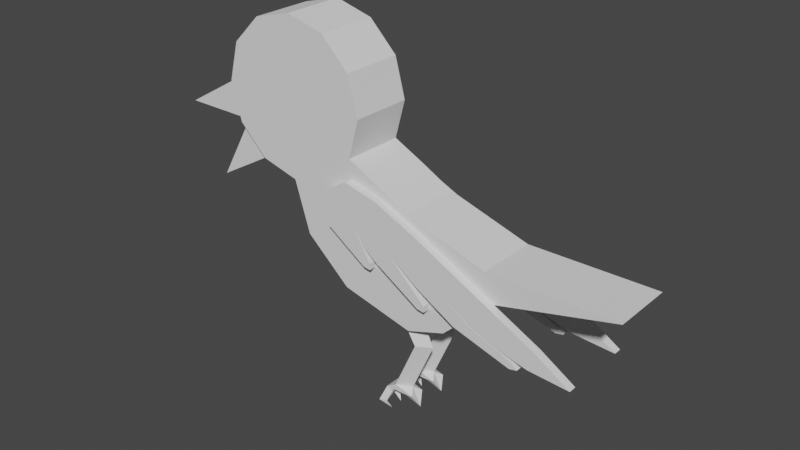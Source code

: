 # Source: Bird.blend  (saved by Blender 2.92.15; exported with 4.5.12 LTS)
import bpy
from mathutils import Matrix  # noqa: F401  (used for matrix-valued properties, if any)

bpy.ops.wm.read_factory_settings(use_empty=True)
scene = bpy.context.scene
scene.name = 'Scene'

# ---- collections
col_collection = bpy.data.collections.new('Collection'); scene.collection.children.link(col_collection)

# ---- world
world_world = bpy.data.worlds.new('World'); scene.world = world_world
world_world.use_nodes = True; world_world.node_tree.nodes.clear()
_N = world_world.node_tree.nodes; _L = world_world.node_tree.links
n0 = _N.new('ShaderNodeOutputWorld'); n0.name = 'World Output'; n0.location = (300, 300)
n1 = _N.new('ShaderNodeBackground'); n1.name = 'Background'; n1.location = (10, 300)
n1.inputs[0].default_value = (0.05088, 0.05088, 0.05088, 1.0)
_L.new(n1.outputs[0], n0.inputs[0])
n0.is_active_output = True
world_world.color = (0.05088, 0.05088, 0.05088)
world_world.use_sun_shadow = False
world_world.sun_shadow_jitter_overblur = 0.0

# ---- meshes
me_circle = bpy.data.meshes.new('Circle')
me_circle.from_pydata([(-0.8428, -0.7098, -0.4006), (-0.8428, 0.2902, -0.4006), (-1.343, 0.1562, -0.4006), (-1.709, -0.2098, -0.4006), (-1.843, -0.7098, -0.4006), (-1.709, -1.21, -0.4006), (-1.343, -1.576, -0.4006), (-0.8428, -1.71, -0.4006), (-0.3428, -1.576, -0.4006), (0.02324, -1.21, -0.4006), (0.1572, -0.7098, -0.4006), (0.02324, -0.2098, -0.4006), (-0.3428, 0.1562, -0.4006), (-0.6379, 0.9432, -0.4006), (0.4306, -0.00542, -0.4006), (0.06655, 0.5506, -0.4006), (-0.05795, 1.462, -0.4006), (0.8489, 0.2174, -0.4006), (0.5465, 0.8759, -0.4006), (0.8812, 1.691, -0.4006), (1.91, 0.5442, -0.4006), (1.376, 1.521, -0.4006), (3.54, 0.5346, -0.4006), (2.052, 0.8926, -0.4006), (-0.8428, -0.7098, 0.4006), (-0.8428, 0.2902, 0.4006), (-1.343, 0.1562, 0.4006), (-1.709, -0.2098, 0.4006), (-1.843, -0.7098, 0.4006), (-1.709, -1.21, 0.4006), (-1.343, -1.576, 0.4006), (-0.8428, -1.71, 0.4006), (-0.3428, -1.576, 0.4006), (0.02324, -1.21, 0.4006), (0.1572, -0.7098, 0.4006), (0.02324, -0.2098, 0.4006), (-0.3428, 0.1562, 0.4006), (-0.6379, 0.9432, 0.4006), (0.4306, -0.00542, 0.4006), (0.06655, 0.5506, 0.4006), (-0.05795, 1.462, 0.4006), (0.8489, 0.2174, 0.4006), (0.5465, 0.8759, 0.4006), (0.8812, 1.691, 0.4006), (1.91, 0.5442, 0.4006), (1.376, 1.521, 0.4006), (3.54, 0.5346, 0.4006), (2.052, 0.8926, 0.4006)], [], [(0, 2, 1), (0, 3, 2), (0, 4, 3), (0, 5, 4), (0, 6, 5), (0, 7, 6), (0, 8, 7), (0, 9, 8), (0, 10, 9), (0, 11, 10), (0, 12, 11), (0, 1, 12), (1, 13, 15, 12), (12, 15, 14, 11), (13, 16, 18, 15), (15, 18, 17, 14), (16, 19, 21, 18), (18, 21, 20, 17), (21, 23, 22, 20), (24, 25, 26), (24, 26, 27), (24, 27, 28), (24, 28, 29), (24, 29, 30), (24, 30, 31), (24, 31, 32), (24, 32, 33), (24, 33, 34), (24, 34, 35), (24, 35, 36), (24, 36, 25), (25, 36, 39, 37), (36, 35, 38, 39), (37, 39, 42, 40), (39, 38, 41, 42), (40, 42, 45, 43), (42, 41, 44, 45), (45, 44, 46, 47), (14, 17, 41, 38), (6, 7, 31, 30), (13, 1, 25, 37), (23, 21, 45, 47), (10, 11, 35, 34), (3, 4, 28, 27), (21, 19, 43, 45), (7, 8, 32, 31), (11, 14, 38, 35), (19, 16, 40, 43), (4, 5, 29, 28), (1, 2, 26, 25), (8, 9, 33, 32), (17, 20, 44, 41), (16, 13, 37, 40), (5, 6, 30, 29), (22, 23, 47, 46), (9, 10, 34, 33), (20, 22, 46, 44), (2, 3, 27, 26)])
_uv = me_circle.uv_layers.new(name='UVMap')
_uv.uv.foreach_set('vector', [0.5, 0.5, 0.25, 0.933, 0.5, 1.0, 0.5, 0.5, 0.06699, 0.75, 0.25, 0.933, 0.5, 0.5, 0.0, 0.5, 0.06699, 0.75, 0.5, 0.5, 0.06699, 0.25, 0.0, 0.5, 0.5, 0.5, 0.25, 0.06699, 0.06699, 0.25, 0.5, 0.5, 0.5, 0.0, 0.25, 0.06699, 0.5, 0.5, 0.75, 0.06699, 0.5, 0.0, 0.5, 0.5, 0.933, 0.25, 0.75, 0.06699, 0.5, 0.5, 1.0, 0.5, 0.933, 0.25, 0.5, 0.5, 0.933, 0.75, 1.0, 0.5, 0.5, 0.5, 0.75, 0.933, 0.933, 0.75, 0.5, 0.5, 0.5, 1.0, 0.75, 0.933, 0.5, 1.0, 0.5, 1.0, 0.75, 0.933, 0.75, 0.933, 0.75, 0.933, 0.75, 0.933, 0.933, 0.75, 0.933, 0.75, 0.5, 1.0, 0.5, 1.0, 0.75, 0.933, 0.75, 0.933, 0.75, 0.933, 0.75, 0.933, 0.933, 0.75, 0.933, 0.75, 0.5, 1.0, 0.5, 1.0, 0.75, 0.933, 0.75, 0.933, 0.75, 0.933, 0.75, 0.933, 0.933, 0.75, 0.933, 0.75, 0.75, 0.933, 0.75, 0.933, 0.933, 0.75, 0.933, 0.75, 0.5, 0.5, 0.5, 1.0, 0.25, 0.933, 0.5, 0.5, 0.25, 0.933, 0.06699, 0.75, 0.5, 0.5, 0.06699, 0.75, 0.0, 0.5, 0.5, 0.5, 0.0, 0.5, 0.06699, 0.25, 0.5, 0.5, 0.06699, 0.25, 0.25, 0.06699, 0.5, 0.5, 0.25, 0.06699, 0.5, 0.0, 0.5, 0.5, 0.5, 0.0, 0.75, 0.06699, 0.5, 0.5, 0.75, 0.06699, 0.933, 0.25, 0.5, 0.5, 0.933, 0.25, 1.0, 0.5, 0.5, 0.5, 1.0, 0.5, 0.933, 0.75, 0.5, 0.5, 0.933, 0.75, 0.75, 0.933, 0.5, 0.5, 0.75, 0.933, 0.5, 1.0, 0.5, 1.0, 0.75, 0.933, 0.75, 0.933, 0.5, 1.0, 0.75, 0.933, 0.933, 0.75, 0.933, 0.75, 0.75, 0.933, 0.5, 1.0, 0.75, 0.933, 0.75, 0.933, 0.5, 1.0, 0.75, 0.933, 0.933, 0.75, 0.933, 0.75, 0.75, 0.933, 0.5, 1.0, 0.75, 0.933, 0.75, 0.933, 0.5, 1.0, 0.75, 0.933, 0.933, 0.75, 0.933, 0.75, 0.75, 0.933, 0.75, 0.933, 0.933, 0.75, 0.933, 0.75, 0.75, 0.933, 0.933, 0.75, 0.933, 0.75, 0.933, 0.75, 0.933, 0.75, 0.25, 0.06699, 0.5, 0.0, 0.5, 0.0, 0.25, 0.06699, 0.5, 1.0, 0.5, 1.0, 0.5, 1.0, 0.5, 1.0, 0.75, 0.933, 0.75, 0.933, 0.75, 0.933, 0.75, 0.933, 1.0, 0.5, 0.933, 0.75, 0.933, 0.75, 1.0, 0.5, 0.06699, 0.75, 0.0, 0.5, 0.0, 0.5, 0.06699, 0.75, 0.75, 0.933, 0.5, 1.0, 0.5, 1.0, 0.75, 0.933, 0.5, 0.0, 0.75, 0.06699, 0.75, 0.06699, 0.5, 0.0, 0.933, 0.75, 0.933, 0.75, 0.933, 0.75, 0.933, 0.75, 0.5, 1.0, 0.5, 1.0, 0.5, 1.0, 0.5, 1.0, 0.0, 0.5, 0.06699, 0.25, 0.06699, 0.25, 0.0, 0.5, 0.5, 1.0, 0.25, 0.933, 0.25, 0.933, 0.5, 1.0, 0.75, 0.06699, 0.933, 0.25, 0.933, 0.25, 0.75, 0.06699, 0.933, 0.75, 0.933, 0.75, 0.933, 0.75, 0.933, 0.75, 0.5, 1.0, 0.5, 1.0, 0.5, 1.0, 0.5, 1.0, 0.06699, 0.25, 0.25, 0.06699, 0.25, 0.06699, 0.06699, 0.25, 0.933, 0.75, 0.75, 0.933, 0.75, 0.933, 0.933, 0.75, 0.933, 0.25, 1.0, 0.5, 1.0, 0.5, 0.933, 0.25, 0.933, 0.75, 0.933, 0.75, 0.933, 0.75, 0.933, 0.75, 0.25, 0.933, 0.06699, 0.75, 0.06699, 0.75, 0.25, 0.933])
me_circle.use_remesh_fix_poles = True
me_circle.use_remesh_preserve_attributes = False
me_circle.use_mirror_vertex_groups = False
me_circle.update()
me_plane = bpy.data.meshes.new('Plane')
me_plane.from_pydata([(3.605, -1.6, 0.8086), (3.525, -2.163, 0.8086), (2.974, -1.281, 0.8086), (2.889, -1.916, 0.8086), (4.946, -2.356, 0.8086), (4.099, -2.3, 0.8086), (4.236, -1.919, 0.8086), (3.904, -2.402, 0.8086), (1.73, -1.608, 0.8086), (2.108, -1.425, 0.8086), (3.746, -2.433, 0.8086), (3.786, -2.294, 0.8086), (2.551, -2.08, 0.8086), (2.862, -1.929, 0.8086), (1.893, -2.052, 0.8086), (1.89, -1.933, 0.8086), (1.748, -2.033, 0.8086), (0.7562, -0.919, 0.8086), (-0.1779, -0.2101, 0.8086), (1.105, -1.174, 0.8086), (0.4484, -0.5905, 0.8086), (1.191, -0.4086, 0.8086), (0.4937, -1.208, 0.8086), (0.7602, -1.419, 0.8086), (0.6333, -1.642, 0.8086), (0.6283, -1.512, 0.8086), (-0.3401, -0.316, 0.8086), (0.2286, -0.83, 0.8086), (1.712, -0.6433, 0.8086), (0.4878, -1.617, 0.8086), (0.06918, -0.04888, 0.8086), (-0.3978, -0.3536, 0.8086), (0.7833, -0.2254, 0.8086), (-0.3605, -1.041, 0.8086), (-0.3605, -1.041, 0.6416), (0.7833, -0.2254, 0.6416), (-0.3978, -0.3536, 0.6416), (0.06918, -0.04888, 0.6416), (0.4878, -1.617, 0.6416), (1.712, -0.6433, 0.6416), (0.2286, -0.83, 0.6416), (-0.3401, -0.316, 0.6416), (0.6283, -1.512, 0.6416), (0.6333, -1.642, 0.6416), (0.7602, -1.419, 0.6416), (0.4937, -1.208, 0.6416), (1.191, -0.4086, 0.6416), (0.4484, -0.5905, 0.6416), (1.105, -1.174, 0.6416), (-0.1779, -0.2101, 0.6416), (0.7562, -0.919, 0.6416), (1.748, -2.033, 0.6416), (1.89, -1.933, 0.6416), (1.893, -2.052, 0.6416), (2.862, -1.929, 0.6416), (2.551, -2.08, 0.6416), (3.786, -2.294, 0.6416), (3.746, -2.433, 0.6416), (2.108, -1.425, 0.6416), (1.73, -1.608, 0.6416), (3.904, -2.402, 0.6416), (4.236, -1.919, 0.6416), (4.099, -2.3, 0.6416), (4.946, -2.356, 0.6416), (2.889, -1.916, 0.6416), (2.974, -1.281, 0.6416), (3.525, -2.163, 0.6416), (3.605, -1.6, 0.6416)], [], [(2, 3, 1, 0), (28, 9, 3, 2), (5, 4, 6), (0, 1, 5, 6), (11, 10, 7), (28, 19, 8, 9), (13, 12, 10, 11), (9, 8, 12, 13), (15, 16, 14), (19, 23, 16, 15), (27, 20, 18, 26), (32, 20, 17, 21), (21, 17, 19, 28), (17, 22, 23, 19), (25, 29, 24), (33, 27, 26, 31), (20, 27, 22, 17), (27, 33, 29, 25), (20, 32, 30, 18), (47, 49, 37, 35), (40, 42, 38, 34), (47, 50, 45, 40), (34, 36, 41, 40), (42, 43, 38), (50, 48, 44, 45), (46, 39, 48, 50), (35, 46, 50, 47), (40, 41, 49, 47), (48, 52, 51, 44), (52, 53, 51), (58, 54, 55, 59), (54, 56, 57, 55), (39, 58, 59, 48), (56, 60, 57), (67, 61, 62, 66), (62, 61, 63), (39, 65, 64, 58), (65, 67, 66, 64), (43, 42, 25, 24), (65, 39, 28, 2), (35, 37, 30, 32), (53, 52, 15, 14), (45, 44, 23, 22), (66, 62, 5, 1), (41, 36, 31, 26), (67, 65, 2, 0), (34, 38, 29, 33), (59, 55, 12, 8), (58, 64, 3, 9), (46, 35, 32, 21), (37, 49, 18, 30), (63, 61, 6, 4), (56, 54, 13, 11), (49, 41, 26, 18), (55, 57, 10, 12), (64, 66, 1, 3), (54, 58, 9, 13), (61, 67, 0, 6), (42, 40, 27, 25), (48, 59, 8, 19), (40, 45, 22, 27), (60, 56, 11, 7), (52, 48, 19, 15), (38, 43, 24, 29), (57, 60, 7, 10), (36, 34, 33, 31), (44, 51, 16, 23), (39, 46, 21, 28), (62, 63, 4, 5), (51, 53, 14, 16)])
_uv = me_plane.uv_layers.new(name='UVMap')
_uv.uv.foreach_set('vector', [1.0, 0.0, 1.0, 0.0, 1.0, 0.0, 1.0, 0.0, 1.0, 0.0, 1.0, 0.0, 1.0, 0.0, 1.0, 0.0, 1.0, 0.0, 0.0, 0.0, 1.0, 0.0, 1.0, 0.0, 1.0, 0.0, 1.0, 0.0, 1.0, 0.0, 1.0, 0.0, 0.5404, 0.0, 1.0, 0.0, 1.0, 0.0, 0.5404, 0.0, 0.5404, 0.0, 1.0, 0.0, 1.0, 0.0, 0.5404, 0.0, 0.5404, 0.0, 1.0, 0.0, 1.0, 0.0, 0.5404, 0.0, 0.5404, 0.0, 1.0, 0.0, 0.5404, 0.0, 0.2388, 0.0, 0.5404, 0.0, 0.5404, 0.0, 0.2388, 0.0, 0.2388, 0.0, 0.5404, 0.0, 0.1236, 0.0, 0.4709, 0.0, 0.4709, 1.0, 0.1236, 1.0, 1.0, 0.0, 0.4709, 0.0, 0.4902, 0.0, 1.0, 0.0, 1.0, 0.0, 0.4902, 0.0, 0.5404, 0.0, 1.0, 0.0, 0.4902, 0.0, 0.1557, 0.0, 0.2388, 0.0, 0.5404, 0.0, 0.1236, 0.0, 0.0, 0.0, 0.1236, 0.0, 0.0, 0.0, 0.1236, 0.0, 0.1236, 1.0, 0.0, 1.0, 0.4709, 0.0, 0.1236, 0.0, 0.1557, 0.0, 0.4902, 0.0, 0.1236, 0.0, 0.0, 0.0, 0.0, 0.0, 0.1236, 0.0, 0.4709, 0.0, 1.0, 0.0, 1.0, 1.0, 0.4709, 1.0, 0.4709, 0.0, 0.4709, 1.0, 1.0, 1.0, 1.0, 0.0, 0.1236, 0.0, 0.1236, 0.0, 0.0, 0.0, 0.0, 0.0, 0.4709, 0.0, 0.4902, 0.0, 0.1557, 0.0, 0.1236, 0.0, 0.0, 0.0, 0.0, 1.0, 0.1236, 1.0, 0.1236, 0.0, 0.1236, 0.0, 0.1236, 0.0, 0.0, 0.0, 0.4902, 0.0, 0.5404, 0.0, 0.2388, 0.0, 0.1557, 0.0, 1.0, 0.0, 1.0, 0.0, 0.5404, 0.0, 0.4902, 0.0, 1.0, 0.0, 1.0, 0.0, 0.4902, 0.0, 0.4709, 0.0, 0.1236, 0.0, 0.1236, 1.0, 0.4709, 1.0, 0.4709, 0.0, 0.5404, 0.0, 0.5404, 0.0, 0.2388, 0.0, 0.2388, 0.0, 0.5404, 0.0, 0.5404, 0.0, 0.2388, 0.0, 1.0, 0.0, 1.0, 0.0, 0.5404, 0.0, 0.5404, 0.0, 1.0, 0.0, 1.0, 0.0, 0.5404, 0.0, 0.5404, 0.0, 1.0, 0.0, 1.0, 0.0, 0.5404, 0.0, 0.5404, 0.0, 1.0, 0.0, 1.0, 0.0, 0.5404, 0.0, 1.0, 0.0, 1.0, 0.0, 1.0, 0.0, 1.0, 0.0, 1.0, 0.0, 1.0, 0.0, 0.0, 0.0, 1.0, 0.0, 1.0, 0.0, 1.0, 0.0, 1.0, 0.0, 1.0, 0.0, 1.0, 0.0, 1.0, 0.0, 1.0, 0.0, 0.1236, 0.0, 0.1236, 0.0, 0.1236, 0.0, 0.1236, 0.0, 1.0, 0.0, 1.0, 0.0, 1.0, 0.0, 1.0, 0.0, 1.0, 0.0, 1.0, 1.0, 1.0, 1.0, 1.0, 0.0, 0.5404, 0.0, 0.5404, 0.0, 0.5404, 0.0, 0.5404, 0.0, 0.1557, 0.0, 0.2388, 0.0, 0.2388, 0.0, 0.1557, 0.0, 1.0, 0.0, 1.0, 0.0, 1.0, 0.0, 1.0, 0.0, 0.1236, 1.0, 0.0, 1.0, 0.0, 1.0, 0.1236, 1.0, 1.0, 0.0, 1.0, 0.0, 1.0, 0.0, 1.0, 0.0, 0.0, 0.0, 0.0, 0.0, 0.0, 0.0, 0.0, 0.0, 0.5404, 0.0, 0.5404, 0.0, 0.5404, 0.0, 0.5404, 0.0, 1.0, 0.0, 1.0, 0.0, 1.0, 0.0, 1.0, 0.0, 1.0, 0.0, 1.0, 0.0, 1.0, 0.0, 1.0, 0.0, 1.0, 1.0, 0.4709, 1.0, 0.4709, 1.0, 1.0, 1.0, 0.0, 0.0, 1.0, 0.0, 1.0, 0.0, 0.0, 0.0, 1.0, 0.0, 1.0, 0.0, 1.0, 0.0, 1.0, 0.0, 0.4709, 1.0, 0.1236, 1.0, 0.1236, 1.0, 0.4709, 1.0, 0.5404, 0.0, 0.5404, 0.0, 0.5404, 0.0, 0.5404, 0.0, 1.0, 0.0, 1.0, 0.0, 1.0, 0.0, 1.0, 0.0, 1.0, 0.0, 1.0, 0.0, 1.0, 0.0, 1.0, 0.0, 1.0, 0.0, 1.0, 0.0, 1.0, 0.0, 1.0, 0.0, 0.1236, 0.0, 0.1236, 0.0, 0.1236, 0.0, 0.1236, 0.0, 0.5404, 0.0, 0.5404, 0.0, 0.5404, 0.0, 0.5404, 0.0, 0.1236, 0.0, 0.1557, 0.0, 0.1557, 0.0, 0.1236, 0.0, 1.0, 0.0, 1.0, 0.0, 1.0, 0.0, 1.0, 0.0, 0.5404, 0.0, 0.5404, 0.0, 0.5404, 0.0, 0.5404, 0.0, 0.0, 0.0, 0.1236, 0.0, 0.1236, 0.0, 0.0, 0.0, 0.5404, 0.0, 1.0, 0.0, 1.0, 0.0, 0.5404, 0.0, 0.0, 1.0, 0.0, 0.0, 0.0, 0.0, 0.0, 1.0, 0.2388, 0.0, 0.2388, 0.0, 0.2388, 0.0, 0.2388, 0.0, 1.0, 0.0, 1.0, 0.0, 1.0, 0.0, 1.0, 0.0, 1.0, 0.0, 0.0, 0.0, 0.0, 0.0, 1.0, 0.0, 0.2388, 0.0, 0.5404, 0.0, 0.5404, 0.0, 0.2388, 0.0])
me_plane.use_remesh_fix_poles = True
me_plane.use_remesh_preserve_attributes = False
me_plane.use_mirror_vertex_groups = False
me_plane.update()
me_circle_005 = bpy.data.meshes.new('Circle.005')
me_circle_005.from_pydata([(-1.343, 0.1562, -0.4006), (-1.709, -0.2098, -0.4006), (-1.843, -0.7098, -0.4006), (-1.343, 0.1562, 0.4006), (-1.709, -0.2098, 0.4006), (-1.843, -0.7098, 0.4006), (-2.688, -0.2153, -0.4006), (-2.688, -0.2153, 0.4006), (-2.194, 0.6411, -0.4006), (-2.194, 0.6411, 0.4006)], [], [(2, 6, 1), (5, 7, 6, 2), (4, 7, 5), (1, 6, 7, 4), (1, 8, 0), (4, 9, 8, 1), (3, 9, 4), (0, 8, 9, 3)])
_uv = me_circle_005.uv_layers.new(name='UVMap')
_uv.uv.foreach_set('vector', [0.0, 0.5, 0.06699, 0.75, 0.06699, 0.75, 0.0, 0.5, 0.0, 0.5, 0.0, 0.5, 0.0, 0.5, 0.06699, 0.75, 0.0, 0.5, 0.0, 0.5, 0.06699, 0.75, 0.06699, 0.75, 0.06699, 0.75, 0.06699, 0.75, 0.06699, 0.75, 0.25, 0.933, 0.25, 0.933, 0.06699, 0.75, 0.06699, 0.75, 0.06699, 0.75, 0.06699, 0.75, 0.25, 0.933, 0.06699, 0.75, 0.06699, 0.75, 0.25, 0.933, 0.25, 0.933, 0.25, 0.933, 0.25, 0.933])
me_circle_005.use_remesh_fix_poles = True
me_circle_005.use_remesh_preserve_attributes = False
me_circle_005.use_mirror_vertex_groups = False
me_circle_005.update()
me_plane_002 = bpy.data.meshes.new('Plane.002')
me_plane_002.from_pydata([(2.565, -0.8891, 5.733), (4.121, 0.0, 5.733), (0.4532, -1.0, 9.475), (2.453, 0.0, 9.475), (-0.3063, -0.7922, -0.7155), (1.278, 1.192e-07, -0.7155), (1.63, 1.192e-07, 0.0), (1.907e-06, -0.8152, 0.0), (1.4, -0.7922, -0.6771), (2.619, 2.98e-07, -1.997), (2.619, 2.98e-07, -1.997), (2.171, -0.8152, -0.5678), (2.565, 0.0, 5.733), (0.4532, 0.0, 9.475), (-0.3063, 0.0, -0.7155), (1.907e-06, 0.0, 0.0), (-0.4808, 1.192e-07, -1.116), (-0.4808, -0.7922, -1.116), (-1.114, -0.8152, -0.664), (-1.114, 1.192e-07, -0.664), (-0.9702, -1.076, -2.312), (-0.9702, -1.076, -2.312), (-1.747, -1.345, -2.355), (-1.747, -0.8305, -2.355), (-0.5686, -0.7191, -3.173), (-0.5686, -0.7191, -3.173)], [], [(6, 7, 11, 10), (0, 1, 3, 2), (12, 0, 2, 13), (4, 5, 9, 8), (1, 0, 7, 6), (10, 11, 8, 9), (7, 4, 8, 11), (0, 12, 15, 7), (7, 15, 19, 18), (16, 17, 21, 20), (15, 14, 16, 19), (4, 7, 18, 17), (14, 4, 17, 16), (22, 23, 25, 24), (19, 16, 20, 23), (17, 18, 22, 21), (18, 19, 23, 22), (20, 21, 24, 25), (23, 20, 25), (21, 22, 24)])
_uv = me_plane_002.uv_layers.new(name='UVMap')
_uv.uv.foreach_set('vector', [1.0, 1.0, 0.0, 0.0, 0.0, 0.0, 1.0, 1.0, 0.0, 0.0, 1.0, 1.0, 1.0, 1.0, 0.0, 0.0, 0.0, 0.5, 0.0, 0.0, 0.0, 0.0, 0.0, 0.5, 0.0, 0.0, 1.0, 1.0, 1.0, 1.0, 0.0, 0.0, 1.0, 1.0, 0.0, 0.0, 0.0, 0.0, 1.0, 1.0, 1.0, 1.0, 0.0, 0.0, 0.0, 0.0, 1.0, 1.0, 0.0, 0.0, 0.0, 0.0, 0.0, 0.0, 0.0, 0.0, 0.0, 0.0, 0.0, 0.5, 0.0, 0.5, 0.0, 0.0, 0.0, 0.0, 0.0, 0.5, 0.0, 0.5, 0.0, 0.0, 0.0, 0.5, 0.0, 0.0, 0.0, 0.0, 0.0, 0.5, 0.0, 0.5, 0.0, 0.5, 0.0, 0.5, 0.0, 0.5, 0.0, 0.0, 0.0, 0.0, 0.0, 0.0, 0.0, 0.0, 0.0, 0.5, 0.0, 0.0, 0.0, 0.0, 0.0, 0.5, 0.0, 0.0, 0.0, 0.5, 0.0, 0.5, 0.0, 0.0, 0.0, 0.5, 0.0, 0.5, 0.0, 0.5, 0.0, 0.5, 0.0, 0.0, 0.0, 0.0, 0.0, 0.0, 0.0, 0.0, 0.0, 0.0, 0.0, 0.5, 0.0, 0.5, 0.0, 0.0, 0.0, 0.5, 0.0, 0.0, 0.0, 0.0, 0.0, 0.5, 0.0, 0.5, 0.0, 0.5, 0.0, 0.5, 0.0, 0.0, 0.0, 0.0, 0.0, 0.0])
me_plane_002.use_remesh_fix_poles = True
me_plane_002.use_remesh_preserve_attributes = False
me_plane_002.use_mirror_vertex_groups = False
me_plane_002.update()

# ---- objects
ob_body = bpy.data.objects.new('body', me_circle)
ob_wings = bpy.data.objects.new('wings', me_plane)
ob_body_001 = bpy.data.objects.new('body.001', me_circle_005)
ob_plane = bpy.data.objects.new('Plane', me_plane_002)
ob_empty = bpy.data.objects.new('Empty', None)

# ---- transforms, parenting, visibility, modifiers, constraints
ob_body.location = (-2.297, 0.03415, 0.5709)
ob_body.rotation_euler = (-1.571, -0.0, 0.0)
ob_body.scale = (0.1422, 0.1422, 0.1422)
ob_body.lineart.crease_threshold = 0.0
ob_wings.location = (-2.297, 0.03415, 0.5709)
ob_wings.rotation_euler = (1.571, -0.0, 0.0)
ob_wings.scale = (0.08876, 0.08876, 0.08876)
ob_wings.lineart.crease_threshold = 0.0
_m = ob_wings.modifiers.new('Mirror', 'MIRROR')
_m.use_axis = (False, False, True)
ob_body_001.location = (-2.297, 0.03415, 0.5709)
ob_body_001.rotation_euler = (-1.571, -0.0, 0.0)
ob_body_001.scale = (0.1422, 0.1422, 0.09953)
ob_body_001.lineart.crease_threshold = 0.0
ob_plane.location = (-2.211, 0.005044, 0.1995)
ob_plane.scale = (0.01671, 0.01671, 0.01671)
ob_plane.lineart.crease_threshold = 0.0
_m = ob_plane.modifiers.new('Mirror.001', 'MIRROR')
_m.use_axis = (False, True, False)
_m.use_clip = True
_m = ob_plane.modifiers.new('Mirror', 'MIRROR')
_m.use_axis = (False, False, True)
_m.mirror_object = ob_body
ob_empty.location = (-0.0298, 0.03415, 0.006835)
ob_empty.rotation_euler = (1.571, -0.0, -0.0)
ob_empty.scale = (1.126, 1.126, 1.126)
ob_empty.empty_display_type = 'IMAGE'
ob_empty.empty_display_size = 5.0
ob_empty.empty_image_depth = 'BACK'
ob_empty.show_empty_image_perspective = False
ob_empty.empty_image_side = 'FRONT'
ob_empty.lineart.crease_threshold = 0.0

# ---- collection membership
col_collection.objects.link(ob_body)
col_collection.objects.link(ob_wings)
col_collection.objects.link(ob_body_001)
col_collection.objects.link(ob_plane)
col_collection.objects.link(ob_empty)

# ---- scene / render settings (as saved in the file)
scene.frame_start = 1; scene.frame_end = 250; scene.frame_set(1)
scene.render.engine = 'BLENDER_EEVEE_NEXT'
scene.cycles.use_denoising = False
scene.cycles.samples = 128
scene.cycles.sampling_pattern = 'TABULATED_SOBOL'
scene.cycles.use_adaptive_sampling = False
scene.cycles.use_light_tree = False
scene.view_settings.view_transform = 'Filmic'
bpy.context.view_layer.update()

# ---- added for rendering (the .blend has no active camera and no usable light): camera, sun
cam_auto = bpy.data.cameras.new('AutoCamera')
cam_auto.lens = 50.0
cam_auto.sensor_width = 36.0
cam_auto.clip_end = 1000.0
ob_auto_camera = bpy.data.objects.new('AutoCamera', cam_auto)
scene.collection.objects.link(ob_auto_camera)
ob_auto_camera.location = (-1.20228, -1.20743, 1.30796)
ob_auto_camera.rotation_euler = (1.09748, -7.21219e-08, 0.694738)
scene.camera = ob_auto_camera
light_auto_sun = bpy.data.lights.new('AutoSun', 'SUN')
light_auto_sun.energy = 3.0
light_auto_sun.angle = 0.0523599
ob_auto_sun = bpy.data.objects.new('AutoSun', light_auto_sun)
scene.collection.objects.link(ob_auto_sun)
ob_auto_sun.rotation_euler = (0.872665, 0.174533, 0.523599)
bpy.context.view_layer.update()

